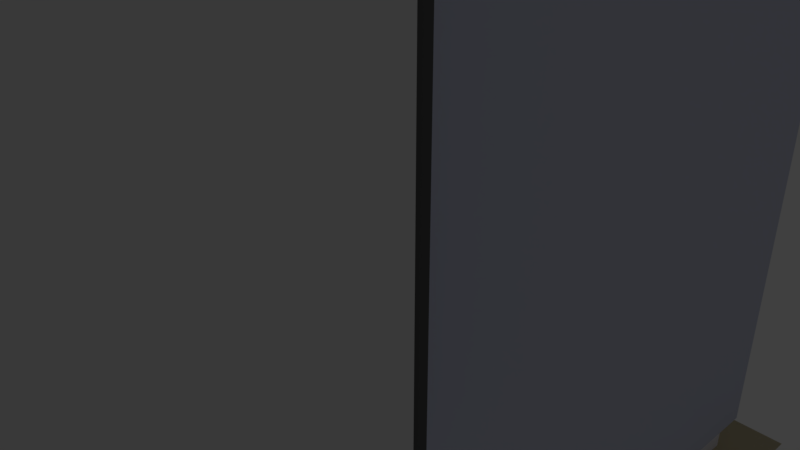 # Source: classroom.blend  (saved by Blender 2.79.0; exported with 4.5.12 LTS)
import bpy
from mathutils import Matrix  # noqa: F401  (used for matrix-valued properties, if any)

bpy.ops.wm.read_factory_settings(use_empty=True)
scene = bpy.context.scene
scene.name = 'Scene'

# ---- collections
col_collection_1 = bpy.data.collections.new('Collection 1'); scene.collection.children.link(col_collection_1)

# ---- materials (node trees are filled in below, after node groups)
mat_walls = bpy.data.materials.new('walls')
mat_walls.alpha_threshold = 0.0
mat_walls.use_transparent_shadow = False
mat_walls.diffuse_color = (0.6221, 0.6513, 0.7925, 1.0)
mat_walls.roughness = 0.5
mat_walls.specular_intensity = 0.0
mat_walls.line_color = (0.0, 0.0, 0.0, 1.0)
mat_skirting_boards = bpy.data.materials.new('skirting boards')
mat_skirting_boards.alpha_threshold = 0.0
mat_skirting_boards.use_transparent_shadow = False
mat_skirting_boards.diffuse_color = (0.923, 0.9134, 1.0, 1.0)
mat_skirting_boards.roughness = 0.5
mat_door = bpy.data.materials.new('door')
mat_door.alpha_threshold = 0.0
mat_door.use_transparent_shadow = False
mat_door.diffuse_color = (0.4228, 0.2064, 0.1916, 1.0)
mat_door.specular_color = (0.6038, 0.3777, 0.3827)
mat_door.roughness = 0.5
mat_black = bpy.data.materials.new('black')
mat_black.alpha_threshold = 0.0
mat_black.use_transparent_shadow = False
mat_black.diffuse_color = (0.0, 0.0, 0.0, 1.0)
mat_black.roughness = 0.5
mat_ceiling = bpy.data.materials.new('ceiling')
mat_ceiling.alpha_threshold = 0.0
mat_ceiling.use_transparent_shadow = False
mat_ceiling.diffuse_color = (1.0, 1.0, 1.0, 1.0)
mat_ceiling.roughness = 0.5
mat_ceiling.specular_intensity = 0.3881
mat_carpet = bpy.data.materials.new('carpet')
mat_carpet.alpha_threshold = 0.0
mat_carpet.use_transparent_shadow = False
mat_carpet.diffuse_color = (0.5781, 0.5079, 0.3282, 1.0)
mat_carpet.roughness = 0.5
mat_carpet.specular_intensity = 0.04478
mat_tests = bpy.data.materials.new('Tests')
mat_tests.alpha_threshold = 0.0
mat_tests.use_transparent_shadow = False
mat_tests.roughness = 0.5
mat_tests.specular_intensity = 0.194
mat_window = bpy.data.materials.new('window')
mat_window.alpha_threshold = 0.0
mat_window.use_transparent_shadow = False
mat_window.roughness = 0.5
mat_screenblack_001 = bpy.data.materials.new('ScreenBlack.001')
mat_screenblack_001.alpha_threshold = 0.0
mat_screenblack_001.use_transparent_shadow = False
mat_screenblack_001.diffuse_color = (0.0, 0.0, 0.0, 1.0)
mat_screenblack_001.roughness = 0.5
mat_screenblack_001.specular_intensity = 0.6343
mat_plasticgrey_001 = bpy.data.materials.new('PlasticGrey.001')
mat_plasticgrey_001.alpha_threshold = 0.0
mat_plasticgrey_001.use_transparent_shadow = False
mat_plasticgrey_001.diffuse_color = (0.1156, 0.1156, 0.1156, 1.0)
mat_plasticgrey_001.roughness = 0.5
mat_keyboard = bpy.data.materials.new('keyboard')
mat_keyboard.alpha_threshold = 0.0
mat_keyboard.use_transparent_shadow = False
mat_keyboard.diffuse_color = (0.5613, 0.5613, 0.5613, 1.0)
mat_keyboard.roughness = 0.5
mat_whiteboard = bpy.data.materials.new('Whiteboard')
mat_whiteboard.alpha_threshold = 0.0
mat_whiteboard.use_transparent_shadow = False
mat_whiteboard.diffuse_color = (1.0, 1.0, 1.0, 1.0)
mat_whiteboard.roughness = 0.5
mat_metalwhiteboardrim = bpy.data.materials.new('MetalWhiteboardRim')
mat_metalwhiteboardrim.alpha_threshold = 0.0
mat_metalwhiteboardrim.use_transparent_shadow = False
mat_metalwhiteboardrim.diffuse_color = (0.4299, 0.4299, 0.4299, 1.0)
mat_metalwhiteboardrim.roughness = 0.5
mat_metalwhiteboardrim.specular_intensity = 0.209
mat_irelandmap = bpy.data.materials.new('IrelandMap')
mat_irelandmap.alpha_threshold = 0.0
mat_irelandmap.use_transparent_shadow = False
mat_irelandmap.roughness = 0.5
mat_irelandmap.specular_intensity = 0.0597
mat_chair = bpy.data.materials.new('chair')
mat_chair.alpha_threshold = 0.0
mat_chair.use_transparent_shadow = False
mat_chair.diffuse_color = (0.657, 0.8, 0.1209, 1.0)
mat_chair.roughness = 0.5
mat_electronic_whiteboard = bpy.data.materials.new('electronic_whiteboard')
mat_electronic_whiteboard.alpha_threshold = 0.0
mat_electronic_whiteboard.use_transparent_shadow = False
mat_electronic_whiteboard.roughness = 0.5

# ---- material node trees

# ---- world
world_world = bpy.data.worlds.new('World'); scene.world = world_world
world_world.color = (0.05088, 0.05088, 0.05088)
world_world.use_sun_shadow = False
world_world.sun_shadow_jitter_overblur = 0.0
world_world.cycles.sampling_method = 'MANUAL'

# ---- cameras
cam_camera = bpy.data.cameras.new('Camera')
cam_camera.clip_end = 100.0
cam_camera.lens = 35.0
cam_camera.sensor_width = 32.0
cam_camera.sensor_height = 18.0
cam_camera.ortho_scale = 7.314
cam_camera.dof.focus_distance = 0.0
cam_camera.dof.aperture_fstop = 128.0

# ---- lights
light_lamp_002 = bpy.data.lights.new('Lamp.002', 'POINT')
light_lamp_002.transmission_factor = 0.0
light_lamp_002.cutoff_distance = 30.0
light_lamp_002.energy = 100.0
light_lamp_002.shadow_buffer_clip_start = 1.001
light_lamp_002.shadow_soft_size = 0.1
light_lamp_002.shadow_maximum_resolution = 0.006
light_lamp_002.use_absolute_resolution = True
light_lamp_001 = bpy.data.lights.new('Lamp.001', 'POINT')
light_lamp_001.transmission_factor = 0.0
light_lamp_001.cutoff_distance = 30.0
light_lamp_001.energy = 100.0
light_lamp_001.shadow_buffer_clip_start = 1.001
light_lamp_001.shadow_soft_size = 0.1
light_lamp_001.shadow_maximum_resolution = 0.006
light_lamp_001.use_absolute_resolution = True
light_lamp = bpy.data.lights.new('Lamp', 'POINT')
light_lamp.transmission_factor = 0.0
light_lamp.cutoff_distance = 30.0
light_lamp.energy = 100.0
light_lamp.shadow_buffer_clip_start = 1.001
light_lamp.shadow_soft_size = 0.1
light_lamp.shadow_maximum_resolution = 0.006
light_lamp.use_absolute_resolution = True

# ---- meshes
me_cube = bpy.data.meshes.new('Cube')
me_cube.from_pydata([(-4.371, -10.38, 62.2), (1.328, -10.38, 62.2), (-4.371, 3.903, 62.2), (1.328, 3.903, 62.2), (-4.074, -9.848, -24.51), (1.406, -9.848, -24.51), (-4.074, 3.928, -24.51), (1.406, 3.928, -24.51), (1.302, 3.653, -25.05), (-5.225, 3.733, -21.16), (1.32, 3.733, -21.41), (1.302, 3.653, -21.41), (-5.225, 3.655, -25.05), (-5.225, 3.655, -21.16), (1.32, 3.733, 68.12), (-5.225, 3.733, 68.38), (1.302, -6.051, -25.05), (1.32, -5.971, -21.41), (1.302, -6.051, -21.41), (1.32, -5.971, 68.12), (1.32, 1.119, -21.41), (1.32, 1.119, 68.12), (1.302, 1.116, -21.41), (1.302, 1.116, -25.05), (1.32, -2.384, 68.12), (1.32, -2.384, -21.41), (1.302, -2.418, -21.41), (1.302, -2.418, -25.05), (1.32, 3.733, 35.89), (-5.225, 3.733, 36.14), (1.32, -5.971, 35.89), (1.32, 1.119, 35.89), (1.32, -2.384, 35.89), (1.32, 3.733, 0.7577), (1.32, -5.971, 0.7577), (1.32, 1.119, 0.7577), (1.32, -2.384, 0.7577), (-5.225, 3.733, 1.015), (1.392, 1.119, 35.89), (1.392, -2.384, 35.89), (1.392, 1.119, 0.7577), (1.392, -2.384, 0.7577), (1.392, 1.028, 34.43), (1.392, -2.293, 34.43), (1.392, 1.028, 2.21), (1.392, -2.293, 2.21), (1.409, 1.028, 34.43), (1.409, -2.293, 34.43), (1.409, 1.028, 2.21), (1.409, -2.293, 2.21), (0.3852, 1.407, -4.683), (0.3852, 1.407, -4.078), (0.02814, 2.025, -3.85), (0.16, 1.222, -3.85), (0.2488, 2.237, -4.683), (0.2488, 2.237, -4.078), (-0.02462, 1.927, 5.003), (0.1044, 1.122, 4.839), (0.1553, 1.203, -4.683), (0.1652, 1.211, -4.078), (0.02039, 2.034, -4.683), (0.02883, 2.041, -4.078), (-0.02482, 1.942, 5.251), (0.1072, 1.125, 4.861), (-0.02175, 1.929, 5.025), (-0.03196, 1.936, 5.205), (0.1086, 1.11, 5.078), (0.03106, 2.027, -3.85), (0.1629, 1.225, -3.85), (0.1009, 1.104, 5.086), (0.3256, 1.354, -4.683), (0.1891, 2.183, -4.078), (0.3256, 1.354, -4.078), (0.1891, 2.183, -4.683), (-0.3531, 1.822, -4.787), (-0.3531, 1.822, -4.171), (0.0007222, 1.164, -3.887), (-0.1247, 1.989, -3.989), (-0.226, 0.9672, -4.787), (-0.226, 0.9672, -4.171), (0.06586, 1.206, 5.382), (-0.06209, 2.058, 5.192), (-0.1205, 2.008, -4.853), (-0.1302, 2.001, -4.217), (0.007687, 1.154, -4.744), (-0.000376, 1.148, -4.112), (0.0668, 1.191, 5.757), (-0.065, 2.056, 5.221), (0.06295, 1.204, 5.41), (0.07349, 1.197, 5.578), (-0.06551, 2.071, 5.556), (-0.002267, 1.162, -3.881), (-0.1277, 1.987, -3.983), (-0.05815, 2.077, 5.399), (-0.2917, 1.872, -4.787), (-0.1646, 1.017, -4.171), (-0.2917, 1.872, -4.171), (-0.1646, 1.017, -4.787), (-0.2583, 3.115, -5.312), (-0.2583, 3.115, -4.787), (-0.2011, 3.183, -5.312), (-0.2011, 3.183, -4.787), (-0.1365, 3.195, -4.787), (-0.06683, 3.15, -4.787), (0.005159, 3.051, -4.787), (0.07672, 2.901, -4.787), (0.1451, 2.705, -4.787), (0.2077, 2.472, -4.787), (0.2621, 2.21, -4.787), (0.3061, 1.929, -4.787), (0.3382, 1.641, -4.787), (0.357, 1.356, -4.787), (0.3619, 1.085, -4.787), (0.3527, 0.8385, -4.787), (0.3297, 0.6263, -4.787), (0.2937, 0.4562, -5.312), (0.2937, 0.4562, -4.787), (0.2463, 0.3349, -5.312), (0.2463, 0.3349, -4.787), (0.1892, 0.2671, -5.312), (0.1892, 0.2671, -4.787), (0.1245, 0.2552, -5.312), (0.1245, 0.2552, -4.787), (0.05487, 0.2999, -5.312), (0.05487, 0.2999, -4.787), (-0.01712, 0.3993, -5.312), (-0.01712, 0.3993, -4.787), (-0.08869, 0.5497, -5.312), (-0.08869, 0.5497, -4.787), (-0.1571, 0.7452, -5.312), (-0.1571, 0.7452, -4.787), (-0.2197, 0.9784, -5.312), (-0.2197, 0.9784, -4.787), (-0.274, 1.24, -5.312), (-0.274, 1.24, -4.787), (-0.3181, 1.521, -5.312), (-0.3181, 1.521, -4.787), (-0.3502, 1.809, -5.312), (-0.3502, 1.809, -4.787), (-0.369, 2.094, -5.312), (-0.369, 2.094, -4.787), (-0.3739, 2.365, -5.312), (-0.3739, 2.365, -4.787), (-0.3647, 2.612, -5.312), (-0.3647, 2.612, -4.787), (-0.3416, 2.824, -5.312), (-0.3416, 2.824, -4.787), (-0.3057, 2.994, -5.312), (-0.3057, 2.994, -4.787), (-0.108, 2.455, -4.99), (-0.07459, 2.49, -4.99), (0.2151, 1.059, -4.99), (0.1874, 0.9957, -4.99), (0.1539, 0.9601, -4.99), (0.1161, 0.9538, -4.99), (0.07528, 0.9773, -4.99), (0.03313, 1.029, -4.99), (-0.008765, 1.108, -4.99), (-0.0488, 1.211, -4.99), (-0.08544, 1.333, -4.99), (-0.1173, 1.471, -4.99), (-0.1431, 1.618, -4.99), (-0.1618, 1.769, -4.99), (-0.1729, 1.919, -4.99), (-0.1757, 2.061, -4.99), (-0.1703, 2.19, -4.99), (-0.1569, 2.302, -4.99), (-0.1358, 2.391, -4.99), (-0.108, 2.455, -27.9), (-0.07459, 2.49, -27.9), (0.2151, 1.059, -27.9), (0.1874, 0.9957, -27.9), (0.1539, 0.9601, -27.9), (0.1161, 0.9538, -27.9), (0.07528, 0.9773, -27.9), (0.03313, 1.029, -27.9), (-0.008765, 1.108, -27.9), (-0.0488, 1.211, -27.9), (-0.08544, 1.333, -27.9), (-0.1173, 1.471, -27.9), (-0.1431, 1.618, -27.9), (-0.1618, 1.769, -27.9), (-0.1729, 1.919, -27.9), (-0.1757, 2.061, -27.9), (-0.1703, 2.19, -27.9), (-0.1569, 2.302, -27.9), (-0.1358, 2.391, -27.9), (-0.5138, 3.57, 34.81), (-0.5138, 3.57, 2.342), (-0.5138, 3.529, 2.342), (-0.5138, 3.529, 34.81), (-0.4982, 3.529, 34.94), (-0.4982, 3.529, 2.328), (0.9919, 3.529, 34.94), (0.9919, 3.529, 2.328), (1.008, 3.529, 34.94), (1.008, 3.529, 2.386), (-0.5138, 3.57, 35.51), (-0.5138, 3.529, 35.51), (-0.4967, 3.529, 35.51), (0.9915, 3.529, 35.51), (1.008, 3.529, 35.49), (-0.5138, 3.57, 1.575), (-0.5138, 3.529, 1.575), (-0.4989, 3.529, 1.575), (0.9914, 3.529, 1.575), (1.008, 3.529, 1.575), (-0.4968, 3.57, 35.51), (1.008, 3.57, 35.49), (0.9915, 3.57, 35.51), (1.008, 3.57, 2.328), (1.008, 3.57, 35.08), (1.008, 3.57, 1.565), (-0.4968, 3.57, 1.57), (0.9912, 3.57, 1.568), (-0.4982, 3.554, 2.328), (-0.4982, 3.554, 34.94), (0.9919, 3.554, 34.94), (0.9919, 3.554, 2.328), (1.318, 2.482, 35.78), (1.318, 1.402, 35.78), (1.318, 2.482, 9.184), (1.318, 1.402, 9.184), (0.5583, 1.648, -16.58), (0.6595, 1.753, 4.77), (0.4639, 2.48, -16.77), (0.5651, 2.585, 4.584), (-0.6697, 1.032, -12.33), (-0.7147, 0.8283, 4.755), (-0.4506, 0.4083, -12.5), (-0.4956, 0.2049, 4.584), (-0.4553, 1.458, -12.28), (-0.2362, 0.8348, -12.45), (-0.5062, 0.1909, 4.47), (-0.7253, 0.8142, 4.641), (-0.6803, 1.018, -12.93), (-0.4612, 0.3943, -13.1), (-0.239, 0.8436, -12.96), (-0.4581, 1.467, -12.78), (-0.4493, 1.547, -25.4), (-0.4744, 1.41, -12.5), (-0.4379, 1.57, -25.4), (-0.463, 1.433, -12.5), (-0.4386, 1.518, -25.4), (-0.4637, 1.381, -12.5), (-0.4271, 1.541, -25.4), (-0.4522, 1.404, -12.5), (-0.7438, 0.9954, -25.31), (-0.6692, 1.001, -12.86), (-0.7323, 1.019, -25.31), (-0.6577, 1.024, -12.86), (-0.7331, 0.9666, -25.31), (-0.6585, 0.972, -12.86), (-0.7216, 0.9897, -25.31), (-0.647, 0.9951, -12.86), (-0.2119, 0.8674, -25.44), (-0.2758, 0.8432, -12.53), (-0.2005, 0.8905, -25.44), (-0.2643, 0.8663, -12.53), (-0.2012, 0.8386, -25.44), (-0.265, 0.8144, -12.53), (-0.1897, 0.8617, -25.44), (-0.2536, 0.8374, -12.53), (-0.5069, 0.3415, -25.35), (-0.471, 0.4595, -12.89), (-0.4954, 0.3645, -25.35), (-0.4595, 0.4826, -12.89), (-0.4961, 0.3126, -25.35), (-0.4602, 0.4307, -12.89), (-0.4847, 0.3357, -25.35), (-0.4488, 0.4538, -12.89), (0.5963, 3.541, 34.65), (0.9804, 3.541, 34.65), (0.5963, 3.541, 29.22), (0.9804, 3.541, 29.22)], [], [(0, 1, 3, 2), (4, 5, 7, 6), (8, 12, 13, 11), (9, 10, 11, 13), (28, 29, 15, 14), (32, 24, 19, 30), (26, 25, 17, 18), (27, 26, 18, 16), (8, 11, 22, 23), (11, 10, 20, 22), (28, 14, 21, 31), (23, 22, 26, 27), (22, 20, 25, 26), (31, 21, 24, 32), (36, 35, 40, 41), (33, 28, 31, 35), (36, 32, 30, 34), (33, 37, 29, 28), (10, 9, 37, 33), (25, 36, 34, 17), (10, 33, 35, 20), (20, 35, 36, 25), (40, 38, 42, 44), (35, 31, 38, 40), (31, 32, 39, 38), (32, 36, 41, 39), (43, 45, 49, 47), (39, 41, 45, 43), (38, 39, 43, 42), (41, 40, 44, 45), (48, 46, 47, 49), (42, 43, 47, 46), (45, 44, 48, 49), (44, 42, 46, 48), (63, 68, 53, 57), (53, 52, 56, 57), (73, 71, 55, 54), (54, 55, 51, 50), (70, 73, 54, 50), (71, 72, 51, 55), (69, 66, 62, 65), (64, 63, 57, 56), (62, 66, 63, 64), (70, 72, 59, 58), (61, 60, 65, 62), (66, 59, 68, 63), (61, 62, 64, 67), (58, 59, 66, 69), (67, 64, 56, 52), (68, 67, 52, 53), (59, 61, 67, 68), (60, 58, 69, 65), (50, 51, 72, 70), (61, 59, 72, 71), (58, 60, 73, 70), (60, 61, 71, 73), (87, 92, 77, 81), (77, 76, 80, 81), (97, 95, 79, 78), (78, 79, 75, 74), (94, 97, 78, 74), (95, 96, 75, 79), (93, 90, 86, 89), (88, 87, 81, 80), (86, 90, 87, 88), (94, 96, 83, 82), (85, 84, 89, 86), (90, 83, 92, 87), (85, 86, 88, 91), (82, 83, 90, 93), (91, 88, 80, 76), (92, 91, 76, 77), (83, 85, 91, 92), (84, 82, 93, 89), (74, 75, 96, 94), (85, 83, 96, 95), (82, 84, 97, 94), (84, 85, 95, 97), (98, 99, 101, 100), (115, 116, 118, 117), (117, 118, 120, 119), (119, 120, 122, 121), (121, 122, 124, 123), (123, 124, 126, 125), (125, 126, 128, 127), (127, 128, 130, 129), (129, 130, 132, 131), (131, 132, 134, 133), (133, 134, 136, 135), (135, 136, 138, 137), (137, 138, 140, 139), (139, 140, 142, 141), (141, 142, 144, 143), (143, 144, 146, 145), (101, 99, 148, 146, 144, 142, 140, 138, 136, 134, 132, 130, 128, 126, 124, 122, 120, 118, 116, 114, 113, 112, 111, 110, 109, 108, 107, 106, 105, 104, 103, 102), (145, 146, 148, 147), (147, 148, 99, 98), (165, 166, 185, 184), (152, 153, 172, 171), (166, 167, 186, 185), (153, 154, 173, 172), (167, 149, 168, 186), (154, 155, 174, 173), (155, 156, 175, 174), (156, 157, 176, 175), (157, 158, 177, 176), (158, 159, 178, 177), (159, 160, 179, 178), (160, 161, 180, 179), (161, 162, 181, 180), (162, 163, 182, 181), (149, 150, 169, 168), (163, 164, 183, 182), (164, 165, 184, 183), (151, 152, 171, 170), (188, 187, 190, 189), (192, 189, 190, 191), (204, 203, 189, 192), (205, 204, 192, 194), (196, 194, 193, 195), (206, 205, 194, 196), (192, 191, 216, 215), (202, 188, 189, 203), (195, 193, 200, 201), (193, 191, 199, 200), (191, 190, 198, 199), (187, 197, 198, 190), (199, 198, 197, 207), (201, 200, 209, 208), (200, 199, 207, 209), (206, 196, 210, 212), (205, 206, 212, 214), (204, 205, 214, 213), (196, 195, 211, 210), (202, 203, 204, 213), (195, 201, 208, 211), (216, 217, 218, 215), (193, 194, 218, 217), (191, 193, 217, 216), (194, 192, 215, 218), (221, 219, 220, 222), (223, 224, 226, 225), (227, 229, 230, 228), (227, 231, 232, 229), (235, 236, 237, 238), (235, 234, 233, 236), (231, 227, 235, 238), (230, 229, 236, 233), (227, 228, 234, 235), (229, 232, 237, 236), (232, 231, 238, 237), (228, 230, 233, 234), (239, 240, 242, 241), (241, 242, 246, 245), (245, 246, 244, 243), (243, 244, 240, 239), (241, 245, 243, 239), (246, 242, 240, 244), (247, 248, 250, 249), (249, 250, 254, 253), (253, 254, 252, 251), (251, 252, 248, 247), (249, 253, 251, 247), (254, 250, 248, 252), (255, 256, 258, 257), (257, 258, 262, 261), (261, 262, 260, 259), (259, 260, 256, 255), (257, 261, 259, 255), (262, 258, 256, 260), (263, 264, 266, 265), (265, 266, 270, 269), (269, 270, 268, 267), (267, 268, 264, 263), (265, 269, 267, 263), (270, 266, 264, 268), (273, 271, 272, 274)])
me_cube.polygons.foreach_set('material_index', [4, 5, 1, 1, 0, 0, 1, 1, 1, 1, 0, 1, 1, 0, 0, 0, 0, 0, 0, 0, 0, 0, 9, 0, 0, 0, 9, 9, 9, 9, 7, 9, 9, 9, 9, 8, 9, 9, 9, 9, 9, 9, 9, 9, 9, 9, 9, 9, 9, 10, 10, 9, 9, 10, 9, 9, 9, 8, 9, 9, 9, 9, 9, 9, 9, 9, 9, 9, 9, 9, 9, 9, 9, 9, 9, 10, 9, 9, 1, 1, 1, 1, 1, 1, 1, 1, 1, 1, 1, 1, 1, 1, 1, 1, 1, 1, 1, 1, 1, 1, 1, 1, 1, 1, 1, 1, 1, 1, 1, 1, 1, 1, 1, 1, 1, 12, 12, 12, 12, 12, 12, 12, 12, 12, 12, 12, 12, 12, 12, 12, 12, 12, 12, 12, 12, 12, 1, 12, 12, 12, 13, 14, 14, 14, 14, 14, 14, 14, 14, 14, 14, 14, 0, 0, 0, 0, 0, 0, 0, 0, 0, 0, 0, 0, 0, 0, 0, 0, 0, 0, 0, 0, 0, 0, 0, 0, 15])
_uv = me_cube.uv_layers.new(name='UVMap')
_uv.uv.foreach_set('vector', [0.0, 0.0, 0.0, 0.0, 0.0, 0.0, 0.0, 0.0, 0.0, 0.0, 0.0, 0.0, 0.0, 0.0, 0.0, 0.0, 0.0, 0.0, 0.0, 0.0, 0.0, 0.0, 0.0, 0.0, 0.0, 0.0, 0.0, 0.0, 0.0, 0.0, 0.0, 0.0, 0.0, 0.0, 0.0, 0.0, 0.0, 0.0, 0.0, 0.0, 0.0, 0.0, 0.0, 0.0, 0.0, 0.0, 0.0, 0.0, 0.0, 0.0, 0.0, 0.0, 0.0, 0.0, 0.0, 0.0, 0.0, 0.0, 0.0, 0.0, 0.0, 0.0, 0.0, 0.0, 0.0, 0.0, 0.0, 0.0, 0.0, 0.0, 0.0, 0.0, 0.0, 0.0, 0.0, 0.0, 0.0, 0.0, 0.0, 0.0, 0.0, 0.0, 0.0, 0.0, 0.0, 0.0, 0.0, 0.0, 0.0, 0.0, 0.0, 0.0, 0.0, 0.0, 0.0, 0.0, 0.0, 0.0, 0.0, 0.0, 0.0, 0.0, 0.0, 0.0, 0.0, 0.0, 0.0, 0.0, 0.0, 0.0, 0.0, 0.0, 0.0, 0.0, 0.0, 0.0, 0.0, 0.0, 0.0, 0.0, 0.0, 0.0, 0.0, 0.0, 0.0, 0.0, 0.0, 0.0, 0.0, 0.0, 0.0, 0.0, 0.0, 0.0, 0.0, 0.0, 0.0, 0.0, 0.0, 0.0, 0.0, 0.0, 0.0, 0.0, 0.0, 0.0, 0.0, 0.0, 0.0, 0.0, 0.0, 0.0, 0.0, 0.0, 0.0, 0.0, 0.0, 0.0, 0.0, 0.0, 0.0, 0.0, 0.0, 0.0, 0.0, 0.0, 0.0, 0.0, 0.0, 0.0, 0.0, 0.0, 0.0, 0.0, 0.0, 0.0, 0.0, 0.0, 0.0, 0.0, 0.0, 0.0, 0.0, 0.0, 0.0, 0.0, 0.0, 0.0, 0.0, 0.0, 0.0, 0.0, 0.0, 0.0, 0.0, 0.0, 0.0, 0.0, 0.0, 0.0, 0.0, 0.0, 0.0, 0.0, 0.0, 0.0, 0.0, 0.0, 0.0, 0.0, 0.0, 0.0, 0.0, 0.0, 0.0, 0.0, 0.0, 0.0, 0.0, 0.0, 0.0, 0.0, 0.0, 0.0, 0.0, 0.0, 0.0, 0.0, 0.0, 0.0, 0.0, 0.0, 0.0, 0.0, 0.0, 0.0, 0.0, 0.0, 0.0, 0.0, 0.0, 0.0, 0.0, 0.0, 0.0, 0.0, 0.0, 0.0, 0.0, 0.0, 0.0, 0.0, 0.0, 0.0, 0.0, 0.0, 0.0, 0.0, 0.0, 0.0, 0.0, 0.0, 0.0, 0.0, 0.0, 0.0, 0.0, 0.0, 0.0, 0.0, 0.0, 0.0, 0.0, 0.0, 0.0, 0.0, 0.0, 0.0, 0.0, 0.0, 7.19e-05, 0.9949, 0.9999, 0.9949, 0.9999, 0.9949, 7.19e-05, 0.9949, 0.0, 0.0, 0.0, 0.0, 0.0, 0.0, 0.0, 0.0, 0.0, 0.0, 0.0, 0.0, 0.0, 0.0, 0.0, 0.0, 0.0, 0.0, 0.0, 0.0, 0.0, 0.0, 0.0, 0.0, 0.9999, 0.4975, 7.188e-05, 0.4975, 7.186e-05, 7.186e-05, 0.9999, 7.186e-05, 0.0, 0.0, 7.19e-05, 0.9949, 0.0, 0.0, 0.0, 0.0, 0.0, 0.0, 7.19e-05, 0.9949, 7.19e-05, 0.9949, 0.0, 0.0, 0.0, 0.0, 7.19e-05, 0.9949, 7.19e-05, 0.9949, 0.0, 0.0, 0.0, 0.0, 0.0, 0.0, 0.0, 0.0, 0.0, 0.0, 0.0, 0.0, 0.0, 0.0, 0.0, 0.0, 0.0, 0.0, 0.0, 0.0, 0.0, 0.0, 0.0, 0.0, 0.0, 0.0, 0.0, 0.0, 0.0, 0.0, 0.0, 0.0, 0.0, 0.0, 0.0, 0.0, 0.0, 0.0, 0.0, 0.0, 0.0, 0.0, 0.0, 0.0, 0.0, 0.0, 0.0, 0.0, 0.0, 0.0, 7.19e-05, 0.9949, 0.9999, 0.9949, 0.9999, 0.9949, 7.19e-05, 0.9949, 7.19e-05, 0.9949, 0.9999, 0.9949, 0.9999, 0.9949, 7.19e-05, 0.9949, 0.0, 0.0, 0.0, 0.0, 0.0, 0.0, 0.0, 0.0, 0.0, 0.0, 0.0, 0.0, 0.0, 0.0, 0.0, 0.0, 0.9999, 0.9949, 7.19e-05, 0.9949, 7.188e-05, -0.01041, 0.9999, -0.01041, 0.0, 0.0, 0.0, 0.0, 0.0, 0.0, 0.0, 0.0, 0.0, 0.0, 0.0, 0.0, 0.0, 0.0, 0.0, 0.0, 0.0, 0.0, 0.0, 0.0, 0.0, 0.0, 0.0, 0.0, 7.19e-05, 0.9949, 0.9999, 0.9949, 0.9999, 0.9949, 7.19e-05, 0.9949, 0.0, 0.0, 0.0, 0.0, 0.0, 0.0, 0.0, 0.0, 0.0, 0.0, 0.0, 0.0, 0.0, 0.0, 0.0, 0.0, 0.0, 0.0, 0.0, 0.0, 0.0, 0.0, 0.0, 0.0, 0.9999, 0.4975, 7.188e-05, 0.4975, 7.186e-05, 7.186e-05, 0.9999, 7.186e-05, 0.0, 0.0, 7.19e-05, 0.9949, 0.0, 0.0, 0.0, 0.0, 0.0, 0.0, 7.19e-05, 0.9949, 7.19e-05, 0.9949, 0.0, 0.0, 0.0, 0.0, 7.19e-05, 0.9949, 7.19e-05, 0.9949, 0.0, 0.0, 0.0, 0.0, 0.0, 0.0, 0.0, 0.0, 0.0, 0.0, 0.0, 0.0, 0.0, 0.0, 0.0, 0.0, 0.0, 0.0, 0.0, 0.0, 0.0, 0.0, 0.0, 0.0, 0.0, 0.0, 0.0, 0.0, 0.0, 0.0, 0.0, 0.0, 0.0, 0.0, 0.0, 0.0, 0.0, 0.0, 0.0, 0.0, 0.0, 0.0, 0.0, 0.0, 0.0, 0.0, 0.0, 0.0, 0.0, 0.0, 7.19e-05, 0.9949, 0.9999, 0.9949, 0.9999, 0.9949, 7.19e-05, 0.9949, 7.19e-05, 0.9949, 0.9999, 0.9949, 0.9999, 0.9949, 7.19e-05, 0.9949, 0.0, 0.0, 0.0, 0.0, 0.0, 0.0, 0.0, 0.0, 0.0, 0.0, 0.0, 0.0, 0.0, 0.0, 0.0, 0.0, 0.9913, 0.8525, 0.00475, 0.8525, 0.00475, 0.1008, 0.9913, 0.1008, 0.0, 0.0, 0.0, 0.0, 0.0, 0.0, 0.0, 0.0, 0.0, 0.0, 0.0, 0.0, 0.0, 0.0, 0.0, 0.0, 0.0, 0.0, 0.0, 0.0, 0.0, 0.0, 0.0, 0.0, 0.0, 0.0, 0.0, 0.0, 0.0, 0.0, 0.0, 0.0, 0.0, 0.0, 0.0, 0.0, 0.0, 0.0, 0.0, 0.0, 0.0, 0.0, 0.0, 0.0, 0.0, 0.0, 0.0, 0.0, 0.0, 0.0, 0.0, 0.0, 0.0, 0.0, 0.0, 0.0, 0.0, 0.0, 0.0, 0.0, 0.0, 0.0, 0.0, 0.0, 0.0, 0.0, 0.0, 0.0, 0.0, 0.0, 0.0, 0.0, 0.0, 0.0, 0.0, 0.0, 0.0, 0.0, 0.0, 0.0, 0.0, 0.0, 0.0, 0.0, 0.0, 0.0, 0.0, 0.0, 0.0, 0.0, 0.0, 0.0, 0.0, 0.0, 0.0, 0.0, 0.0, 0.0, 0.0, 0.0, 0.0, 0.0, 0.0, 0.0, 0.0, 0.0, 0.0, 0.0, 0.0, 0.0, 0.0, 0.0, 0.0, 0.0, 0.0, 0.0, 0.0, 0.0, 0.0, 0.0, 0.0, 0.0, 0.0, 0.0, 0.0, 0.0, 0.0, 0.0, 0.0, 0.0, 0.0, 0.0, 0.0, 0.0, 0.0, 0.0, 0.0, 0.0, 0.0, 0.0, 0.0, 0.0, 0.0, 0.0, 0.0, 0.0, 0.0, 0.0, 0.0, 0.0, 0.0, 0.0, 0.0, 0.0, 0.0, 0.0, 0.0, 0.0, 0.0, 0.0, 0.0, 0.0, 0.0, 0.0, 0.0, 0.0, 0.0, 0.0, 0.0, 0.0, 0.0, 0.0, 0.0, 0.0, 0.0, 0.0, 0.0, 0.0, 0.0, 0.0, 0.0, 0.0, 0.0, 0.0, 0.0, 0.0, 0.0, 0.0, 0.0, 0.0, 0.0, 0.0, 0.0, 0.0, 0.0, 0.0, 0.0, 0.0, 0.0, 0.0, 0.0, 0.0, 0.0, 0.0, 0.0, 0.0, 0.0, 0.0, 0.0, 0.0, 0.0, 0.0, 0.0, 0.0, 0.0, 0.0, 0.0, 0.0, 0.0, 0.0, 0.0, 0.0, 0.0, 0.0, 0.0, 0.0, 0.0, 0.0, 0.0, 0.0, 0.0, 0.0, 0.0, 0.0, 0.0, 0.0, 0.0, 0.0, 0.0, 0.0, 0.0, 0.0, 0.0, 0.0, 0.0, 0.0, 0.0, 0.0, 0.0, 0.0, 0.0, 0.0, 0.0, 0.0, 0.0, 0.0, 0.0, 0.0, 0.0, 0.0, 0.0, 0.0, 0.0, 0.0, 0.0, 0.0, 0.0, 0.0, 0.0, 0.0, 0.0, 0.0, 0.0, 0.0, 0.0, 0.0, 0.0, 0.0, 0.0, 0.0, 0.0, 0.0, 0.0, 0.0, 0.0, 0.0, 0.0, 0.0, 0.0, 0.0, 0.0, 0.0, 0.0, 0.0, 0.0, 0.0, 0.0, 0.0, 0.0, 0.0, 0.0, 0.0, 0.0, 0.0, 0.0, 0.0, 0.0, 0.0, 0.0, 0.0, 0.0, 0.0, 0.0, 0.0, 0.0, 0.0, 0.0, 0.0, 0.0, 0.0, 0.0, 0.0, 0.0, 0.0, 0.0, 0.0, 0.0, 0.0, 0.0, 0.0, 0.0, 0.0, 0.0, 0.0, 0.0, 0.0, 0.0, 0.0, 0.0, 0.0, 0.0, 0.0, 0.0, 0.0, 0.0, 0.0, 0.0, 0.0, 0.0, 0.0, 0.0, 0.0, 0.0, 0.0, 0.0, 0.0, 0.0, 0.0, 0.0, 0.0, 0.0, 0.0, 0.0, 0.0, 0.0, 0.0, 0.0, 0.0, 0.0, 0.0, 0.0, 0.0, 0.0, 0.0, 0.0, 0.0, 0.0, 0.0, 0.0, 0.0, 0.0, 0.0, 0.0, 0.0, 0.0, 0.0, 0.0, 0.0, 0.0, 0.0, 0.0, 0.0, 0.0, 0.0, 0.0, 0.0, 0.0, 0.0, 0.0, 0.0, 0.0, 0.0, 0.0, 0.0, 0.0, 0.0, 0.0, 0.0, 0.0, 0.0, 0.0, 0.0, 0.0, 0.0, 0.0, 0.0, 0.0, 0.0, 0.0, 0.0, 0.0, 0.0, 0.0, 0.0, 0.0, 0.0, 0.0, 0.0, 0.0, 0.0, 0.0, 0.0, 0.0, 0.0, 0.0, 0.0, 0.0, 0.0, 0.0, 0.0, 0.0, 0.0, 0.0, 0.0, 0.0, 0.0, 0.0, 0.0, 0.0, 0.0, 0.0, 0.0, 0.0, 0.0, 0.0, 0.0, 0.0, 0.0, 0.0, 0.0, 0.0, 0.0, 0.0, 0.0, 0.0, 0.0, 0.0, 0.0, 0.0, 0.0, 0.0, 0.0, 0.0, 0.0, 0.0, 0.0, 0.0, 0.0, 0.0, 0.0, 0.0, 0.0, 0.0, 0.0, 0.0, 0.0, 0.0, 0.0, 0.0, 0.0, 0.0, 0.0, 0.0, 0.0, 0.0, 0.0, 0.0, 0.0, 0.0, 0.0, 0.0, 0.0, 0.0, 0.0, 0.0, 0.0, 0.0, 0.0, 0.0, 0.0, 0.0, 0.0, 0.0, 0.0, 0.0, 0.0, 0.0, 0.0, 0.0, 0.0, 0.0, 0.0, 0.0, 0.0, 0.0, 0.0, 0.0, 0.0, 0.0, 0.0, 0.0, 0.0, 0.0, 0.0, 0.0, 0.0, 0.0, 0.0, 0.0, 0.0, 0.0, 0.0, 0.0, 0.0, 0.0, 0.0, 0.0, 0.0, 0.0, 0.0, 0.0, 0.0, 0.0, 0.0, 0.0, 0.0, 0.0, 0.0, 0.0, 0.0, 0.0, 0.0, 0.0, 0.0, 0.0, 0.0, 0.0, 0.0, -0.002911, 2.389e-05, -0.00291, 1.0, 1.0, 1.0, 1.0, 2.389e-05, 0.0, 0.0, 0.0, 0.0, 0.0, 0.0, 0.0, 0.0, 0.0, 0.0, 0.0, 0.0, 0.0, 0.0, 0.0, 0.0, 0.0, 0.0, 0.0, 0.0, 0.0, 0.0, 0.0, 0.0, 0.0, 0.0, 0.0, 0.0, 0.0, 0.0, 0.0, 0.0, 0.0, 0.0, 0.0, 0.0, 0.0, 0.0, 0.0, 0.0, 0.0, 0.0, 0.0, 0.0, 0.0, 0.0, 0.0, 0.0, 0.0, 0.0, 0.0, 0.0, 0.0, 0.0, 0.0, 0.0, 0.0, 0.0, 0.0, 0.0, 0.0, 0.0, 0.0, 0.0, 0.0, 0.0, 0.0, 0.0, 0.0, 0.0, 0.0, 0.0, 0.0, 0.0, 0.0, 0.0, 0.0, 0.0, 0.0, 0.0, 0.0, 0.0, 0.0, 0.0, 0.0, 0.0, 0.0, 0.0, 0.0, 0.0, 0.0, 0.0, 0.0, 0.0, 0.0, 0.0, 0.0, 0.0, 0.0, 0.0, 0.0, 0.0, 0.0, 0.0, 0.0, 0.0, 0.0, 0.0, 0.0, 0.0, 0.0, 0.0, 0.0, 0.0, 0.0, 0.0, 0.0, 0.0, 0.0, 0.0, 0.0, 0.0, 0.0, 0.0, 0.0, 0.0, 0.0, 0.0, 0.0, 0.0, 0.0, 0.0, 0.0, 0.0, 0.0, 0.0, 0.0, 0.0, 0.0, 0.0, 0.0, 0.0, 0.0, 0.0, 0.0, 0.0, 0.0, 0.0, 0.0, 0.0, 0.0, 0.0, 0.0, 0.0, 0.0, 0.0, 0.0, 0.0, 0.0, 0.0, 0.0, 0.0, 0.0, 0.0, 0.0, 0.0, 0.0, 0.0, 0.0, 0.0, 0.0, 0.0, 0.0, 0.0, 0.0, 0.0, 0.0, 0.0, 0.0, 0.0, 0.0, 0.0, 0.0, 0.0, 0.0, 0.0, 0.0, 0.0, 0.0, 0.0, 0.0, 0.0, 0.0, 0.0, 0.0, 0.0, 0.0, 0.0, 0.0, 0.0, 0.0, 0.0, 0.0, 0.0, 0.0, 0.0, 0.0, 0.0, 0.0, 0.0, 0.0, 0.0, 0.0, 0.0, 0.0, 0.0, 0.0, 0.0, 0.0, 0.0, 0.0, 0.0, 0.0, 0.0, 0.0, 0.0, 0.0, 0.0, 0.0, 0.0, 0.0, 0.0, 0.0, 0.0, 0.0, 0.0, 0.0, 0.0, 0.0, 0.0, 0.0, 0.0, 0.0, 0.0, 0.0, 0.0, 0.0, 0.0, 0.0, 0.0, 0.0, 0.0, 0.0, 0.0, 0.0, 0.0, 0.0, 0.0, 0.0, 0.0, 0.0, 0.0, 0.0, 0.0, 0.0, 0.0, 0.0, 0.0, 0.0, 0.0, 0.0, 0.0, 0.0, 0.0, 0.0, 0.0, 0.0, 0.0, 0.0, 0.0, -0.002911, 2.389e-05, -0.00291, 1.0, 1.0, 1.0, 1.0, 2.389e-05])
me_cube.materials.append(mat_walls)
me_cube.materials.append(mat_skirting_boards)
me_cube.materials.append(mat_door)
me_cube.materials.append(mat_black)
me_cube.materials.append(mat_ceiling)
me_cube.materials.append(mat_carpet)
me_cube.materials.append(mat_tests)
me_cube.materials.append(mat_window)
me_cube.materials.append(mat_screenblack_001)
me_cube.materials.append(mat_plasticgrey_001)
me_cube.materials.append(mat_keyboard)
me_cube.materials.append(mat_whiteboard)
me_cube.materials.append(mat_metalwhiteboardrim)
me_cube.materials.append(mat_irelandmap)
me_cube.materials.append(mat_chair)
me_cube.materials.append(mat_electronic_whiteboard)
me_cube.use_remesh_preserve_volume = False
me_cube.use_remesh_preserve_attributes = False
me_cube.use_mirror_vertex_groups = False
me_cube.update()

# ---- objects
ob_lamp_002 = bpy.data.objects.new('Lamp.002', light_lamp_002)
ob_lamp_001 = bpy.data.objects.new('Lamp.001', light_lamp_001)
ob_waitingroom = bpy.data.objects.new('waitingRoom', me_cube)
ob_lamp = bpy.data.objects.new('Lamp', light_lamp)
ob_camera = bpy.data.objects.new('Camera', cam_camera)

# ---- transforms, parenting, visibility, modifiers, constraints
ob_lamp_002.location = (-9.395, -2.862, 7.018)
ob_lamp_002.rotation_euler = (0.6503, 0.05522, 1.866)
ob_lamp_002.lock_rotations_4d = False
ob_lamp_002.empty_display_type = 'ARROWS'
ob_lamp_002.color = (0.0, 0.0, 0.0, 0.0)
ob_lamp_002.lineart.crease_threshold = 0.0
ob_lamp_001.location = (-2.996, -2.5, 7.412)
ob_lamp_001.rotation_euler = (0.6503, 0.05522, 1.866)
ob_lamp_001.lock_rotations_4d = False
ob_lamp_001.empty_display_type = 'ARROWS'
ob_lamp_001.color = (0.0, 0.0, 0.0, 0.0)
ob_lamp_001.lineart.crease_threshold = 0.0
ob_waitingroom.location = (0.0, -6.068, 2.214)
ob_waitingroom.scale = (3.781, 1.626, 0.09033)
ob_waitingroom.lock_rotations_4d = False
ob_waitingroom.empty_display_type = 'ARROWS'
ob_waitingroom.lineart.crease_threshold = 0.0
_m = ob_waitingroom.modifiers.new('EdgeSplit.001', 'EDGE_SPLIT')
_m = ob_waitingroom.modifiers.new('EdgeSplit.002', 'EDGE_SPLIT')
ob_lamp.location = (3.187, -4.984, 6.23)
ob_lamp.rotation_euler = (0.6503, 0.05522, 1.866)
ob_lamp.lock_rotations_4d = False
ob_lamp.empty_display_type = 'ARROWS'
ob_lamp.color = (0.0, 0.0, 0.0, 0.0)
ob_lamp.lineart.crease_threshold = 0.0
ob_camera.location = (7.481, -6.508, 5.344)
ob_camera.rotation_euler = (1.109, 0.0, 0.8149)
ob_camera.lock_rotations_4d = False
ob_camera.empty_display_type = 'ARROWS'
ob_camera.color = (0.0, 0.0, 0.0, 0.0)
ob_camera.display_type = 'WIRE'
ob_camera.lineart.crease_threshold = 0.0

# ---- collection membership
col_collection_1.objects.link(ob_lamp_002)
col_collection_1.objects.link(ob_lamp_001)
col_collection_1.objects.link(ob_waitingroom)
col_collection_1.objects.link(ob_lamp)
col_collection_1.objects.link(ob_camera)

# ---- scene / render settings (as saved in the file)
scene.camera = ob_camera
scene.frame_start = 1; scene.frame_end = 250; scene.frame_set(1)
scene.render.engine = 'BLENDER_EEVEE_NEXT'
scene.render.resolution_percentage = 50
scene.render.dither_intensity = 0.0
scene.cycles.use_denoising = False
scene.cycles.samples = 128
scene.cycles.sampling_pattern = 'TABULATED_SOBOL'
scene.cycles.use_adaptive_sampling = False
scene.cycles.use_light_tree = False
scene.cycles.blur_glossy = 0.0
scene.cycles.sample_clamp_indirect = 0.0
scene.view_settings.view_transform = 'Standard'
bpy.context.view_layer.update()

